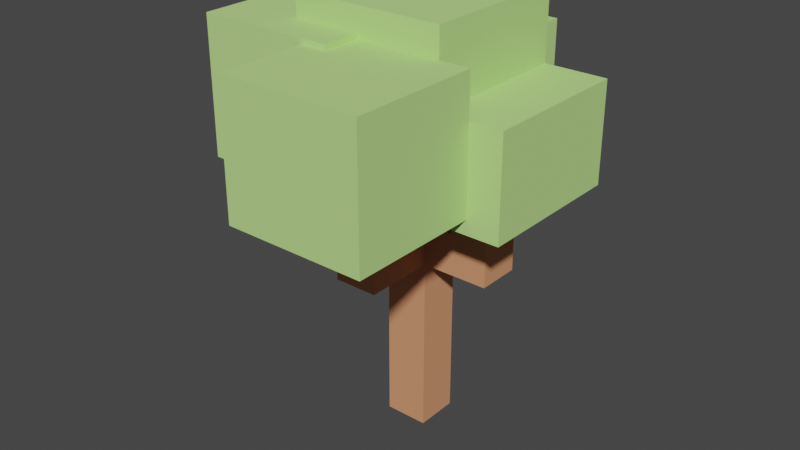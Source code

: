 # Source: tree2.blend  (saved by Blender 2.82.7; exported with 4.5.12 LTS)
import bpy
from mathutils import Matrix  # noqa: F401  (used for matrix-valued properties, if any)

bpy.ops.wm.read_factory_settings(use_empty=True)
scene = bpy.context.scene
scene.name = 'Scene'

# ---- collections
col_collection = bpy.data.collections.new('Collection'); scene.collection.children.link(col_collection)

# ---- materials (node trees are filled in below, after node groups)
mat_material = bpy.data.materials.new('Material')
mat_material.alpha_threshold = 0.0
mat_material.use_transparent_shadow = False
mat_material.diffuse_color = (0.686, 0.3029, 0.1561, 1.0)
mat_material.line_color = (0.0, 0.0, 0.0, 1.0)
mat_tree = bpy.data.materials.new('tree')
mat_tree.use_transparent_shadow = False
mat_tree.diffuse_color = (0.5017, 0.8, 0.2566, 1.0)
mat_tree_001 = bpy.data.materials.new('tree.001')
mat_tree_001.use_transparent_shadow = False
mat_tree_001.diffuse_color = (0.5017, 0.8, 0.2566, 1.0)
mat_tree_002 = bpy.data.materials.new('tree.002')
mat_tree_002.use_transparent_shadow = False
mat_tree_002.diffuse_color = (0.5017, 0.8, 0.2566, 1.0)
mat_tree_003 = bpy.data.materials.new('tree.003')
mat_tree_003.use_transparent_shadow = False
mat_tree_003.diffuse_color = (0.5017, 0.8, 0.2566, 1.0)
mat_tree_005 = bpy.data.materials.new('tree.005')
mat_tree_005.use_transparent_shadow = False
mat_tree_005.diffuse_color = (0.5017, 0.8, 0.2566, 1.0)

# ---- material node trees

# ---- world
world_world = bpy.data.worlds.new('World'); scene.world = world_world
world_world.use_nodes = True; world_world.node_tree.nodes.clear()
_N = world_world.node_tree.nodes; _L = world_world.node_tree.links
n0 = _N.new('ShaderNodeOutputWorld'); n0.name = 'World Output'; n0.location = (300, 300)
n1 = _N.new('ShaderNodeBackground'); n1.name = 'Background'; n1.location = (10, 300)
n1.inputs[0].default_value = (0.05088, 0.05088, 0.05088, 1.0)
_L.new(n1.outputs[0], n0.inputs[0])
n0.is_active_output = True
world_world.color = (0.05088, 0.05088, 0.05088)
world_world.use_sun_shadow = False
world_world.sun_shadow_jitter_overblur = 0.0

# ---- meshes
me_cube = bpy.data.meshes.new('Cube')
me_cube.from_pydata([(1.0, 1.0, 7.281), (1.0, 1.0, -1.0), (1.0, -1.0, 7.281), (1.0, -1.0, -1.0), (-1.0, 1.0, 7.281), (-1.0, 1.0, -1.0), (-1.0, -1.0, 7.281), (-1.0, -1.0, -1.0), (1.0, -1.0, 9.221), (-1.0, -1.0, 9.221), (1.0, 1.0, 9.221), (-1.0, 1.0, 9.221), (-2.806, 1.0, 9.221), (-2.806, -1.0, 9.221), (-2.806, 1.0, 7.281), (-2.806, -1.0, 7.281), (2.345, 1.0, 7.281), (2.345, -1.0, 7.281), (2.345, 1.0, 9.221), (2.345, -1.0, 9.221), (4.081, 1.0, 7.281), (4.081, -1.0, 7.281), (4.081, 1.0, 9.221), (4.081, -1.0, 9.221), (2.345, 1.0, 10.99), (2.345, -1.0, 10.99), (4.081, 1.0, 10.99), (4.081, -1.0, 10.99), (-1.0, 2.577, 7.281), (1.0, 2.577, 7.281), (-1.0, 2.577, 9.221), (1.0, 2.577, 9.221), (-4.669, -1.0, 9.221), (-4.669, -1.0, 7.281), (-4.669, 1.0, 7.281), (-4.669, 1.0, 9.221), (-1.0, -1.0, 10.16), (-1.0, 1.0, 10.16), (-2.806, -1.0, 10.16), (-2.806, 1.0, 10.16), (1.0, -2.475, 7.281), (-1.0, -2.475, 7.281), (1.0, -2.475, 9.221), (-1.0, -2.475, 9.221), (1.0, -4.284, 7.281), (-1.0, -4.284, 7.281), (1.0, -4.284, 9.221), (-1.0, -4.284, 9.221), (1.0, -2.475, 11.62), (-1.0, -2.475, 11.62), (1.0, -4.284, 11.62), (-1.0, -4.284, 11.62)], [], [(0, 4, 28, 29), (3, 2, 6, 7), (7, 6, 4, 5), (5, 1, 3, 7), (1, 0, 2, 3), (5, 4, 0, 1), (9, 6, 41, 43), (6, 9, 13, 15), (0, 10, 18, 16), (13, 12, 35, 32), (8, 10, 11, 9), (16, 18, 22, 20), (10, 8, 19, 18), (2, 0, 16, 17), (8, 2, 17, 19), (21, 20, 22, 23), (17, 16, 20, 21), (19, 17, 21, 23), (19, 23, 27, 25), (24, 25, 27, 26), (23, 22, 26, 27), (18, 19, 25, 24), (22, 18, 24, 26), (29, 28, 30, 31), (10, 0, 29, 31), (11, 10, 31, 30), (4, 11, 30, 28), (4, 6, 15, 14), (11, 4, 14, 12), (11, 12, 39, 37), (34, 33, 32, 35), (15, 13, 32, 33), (14, 15, 33, 34), (12, 14, 34, 35), (36, 37, 39, 38), (12, 13, 38, 39), (9, 11, 37, 36), (13, 9, 36, 38), (43, 41, 45, 47), (6, 2, 40, 41), (2, 8, 42, 40), (8, 9, 43, 42), (45, 44, 46, 47), (47, 46, 50, 51), (40, 42, 46, 44), (41, 40, 44, 45), (48, 49, 51, 50), (46, 42, 48, 50), (42, 43, 49, 48), (43, 47, 51, 49)])
_uv = me_cube.uv_layers.new(name='UVMap')
_uv.uv.foreach_set('vector', [0.625, 0.5, 0.625, 0.25, 0.625, 0.25, 0.625, 0.5, 0.375, 0.75, 0.625, 0.75, 0.625, 1.0, 0.375, 1.0, 0.375, 0.0, 0.625, 0.0, 0.625, 0.25, 0.375, 0.25, 0.125, 0.5, 0.375, 0.5, 0.375, 0.75, 0.125, 0.75, 0.375, 0.5, 0.625, 0.5, 0.625, 0.75, 0.375, 0.75, 0.375, 0.25, 0.625, 0.25, 0.625, 0.5, 0.375, 0.5, 0.625, 1.0, 0.625, 1.0, 0.625, 1.0, 0.625, 1.0, 0.625, 1.0, 0.625, 1.0, 0.625, 1.0, 0.625, 1.0, 0.625, 0.5, 0.625, 0.5, 0.625, 0.5, 0.625, 0.5, 0.625, 0.0, 0.625, 0.25, 0.625, 0.25, 0.625, 0.0, 0.625, 0.75, 0.625, 0.5, 0.625, 0.25, 0.625, 0.0, 0.625, 0.5, 0.625, 0.5, 0.625, 0.5, 0.625, 0.5, 0.625, 0.5, 0.625, 0.75, 0.625, 0.75, 0.625, 0.5, 0.625, 0.75, 0.625, 0.5, 0.625, 0.5, 0.625, 0.75, 0.625, 0.75, 0.625, 0.75, 0.625, 0.75, 0.625, 0.75, 0.625, 0.75, 0.625, 0.5, 0.625, 0.5, 0.625, 0.75, 0.625, 0.75, 0.625, 0.5, 0.625, 0.5, 0.625, 0.75, 0.625, 0.75, 0.625, 0.75, 0.625, 0.75, 0.625, 0.75, 0.625, 0.75, 0.625, 0.75, 0.625, 0.75, 0.625, 0.75, 0.625, 0.5, 0.625, 0.75, 0.625, 0.75, 0.625, 0.5, 0.625, 0.75, 0.625, 0.5, 0.625, 0.5, 0.625, 0.75, 0.625, 0.5, 0.625, 0.75, 0.625, 0.75, 0.625, 0.5, 0.625, 0.5, 0.625, 0.5, 0.625, 0.5, 0.625, 0.5, 0.625, 0.5, 0.625, 0.25, 0.625, 0.25, 0.625, 0.5, 0.625, 0.5, 0.625, 0.5, 0.625, 0.5, 0.625, 0.5, 0.625, 0.25, 0.625, 0.5, 0.625, 0.5, 0.625, 0.25, 0.625, 0.25, 0.625, 0.25, 0.625, 0.25, 0.625, 0.25, 0.625, 0.25, 0.625, 0.0, 0.625, 0.0, 0.625, 0.25, 0.625, 0.25, 0.625, 0.25, 0.625, 0.25, 0.625, 0.25, 0.625, 0.25, 0.625, 0.25, 0.625, 0.25, 0.625, 0.25, 0.625, 0.25, 0.625, 0.0, 0.625, 0.0, 0.625, 0.25, 0.625, 1.0, 0.625, 1.0, 0.625, 1.0, 0.625, 1.0, 0.625, 0.25, 0.625, 0.0, 0.625, 0.0, 0.625, 0.25, 0.625, 0.25, 0.625, 0.25, 0.625, 0.25, 0.625, 0.25, 0.625, 0.0, 0.625, 0.25, 0.625, 0.25, 0.625, 0.0, 0.625, 0.25, 0.625, 0.0, 0.625, 0.0, 0.625, 0.25, 0.625, 0.0, 0.625, 0.25, 0.625, 0.25, 0.625, 0.0, 0.625, 1.0, 0.625, 1.0, 0.625, 1.0, 0.625, 1.0, 0.625, 1.0, 0.625, 1.0, 0.625, 1.0, 0.625, 1.0, 0.625, 1.0, 0.625, 0.75, 0.625, 0.75, 0.625, 1.0, 0.625, 0.75, 0.625, 0.75, 0.625, 0.75, 0.625, 0.75, 0.625, 0.75, 0.625, 0.0, 0.625, 0.0, 0.625, 0.75, 0.625, 1.0, 0.625, 0.75, 0.625, 0.75, 0.625, 1.0, 0.625, 1.0, 0.625, 0.75, 0.625, 0.75, 0.625, 1.0, 0.625, 0.75, 0.625, 0.75, 0.625, 0.75, 0.625, 0.75, 0.625, 1.0, 0.625, 0.75, 0.625, 0.75, 0.625, 1.0, 0.625, 0.75, 0.625, 0.0, 0.625, 0.0, 0.625, 0.75, 0.625, 0.75, 0.625, 0.75, 0.625, 0.75, 0.625, 0.75, 0.625, 0.75, 0.625, 0.0, 0.625, 0.0, 0.625, 0.75, 0.625, 1.0, 0.625, 1.0, 0.625, 1.0, 0.625, 1.0])
me_cube.materials.append(mat_material)
me_cube.use_remesh_preserve_volume = False
me_cube.use_remesh_preserve_attributes = False
me_cube.use_mirror_vertex_groups = False
me_cube.update()
me_cube_001 = bpy.data.meshes.new('Cube.001')
me_cube_001.from_pydata([(-1.0, -1.0, -1.256), (-1.0, -1.0, 1.0), (-1.0, 1.0, -1.256), (-1.0, 1.0, 1.0), (1.0, -1.0, -1.256), (1.0, -1.0, 1.0), (1.0, 1.0, -1.256), (1.0, 1.0, 1.0)], [], [(0, 1, 3, 2), (2, 3, 7, 6), (6, 7, 5, 4), (4, 5, 1, 0), (2, 6, 4, 0), (7, 3, 1, 5)])
_uv = me_cube_001.uv_layers.new(name='UVMap')
_uv.uv.foreach_set('vector', [0.375, 0.0, 0.625, 0.0, 0.625, 0.25, 0.375, 0.25, 0.375, 0.25, 0.625, 0.25, 0.625, 0.5, 0.375, 0.5, 0.375, 0.5, 0.625, 0.5, 0.625, 0.75, 0.375, 0.75, 0.375, 0.75, 0.625, 0.75, 0.625, 1.0, 0.375, 1.0, 0.125, 0.5, 0.375, 0.5, 0.375, 0.75, 0.125, 0.75, 0.625, 0.5, 0.875, 0.5, 0.875, 0.75, 0.625, 0.75])
me_cube_001.materials.append(mat_tree)
me_cube_001.use_remesh_fix_poles = True
me_cube_001.use_remesh_preserve_attributes = False
me_cube_001.use_mirror_vertex_groups = False
me_cube_001.update()
me_cube_002 = bpy.data.meshes.new('Cube.002')
me_cube_002.from_pydata([(-1.0, -1.0, -1.0), (-1.0, -1.0, 1.0), (-1.0, 1.0, -1.0), (-1.0, 1.0, 1.0), (1.0, -1.0, -1.0), (1.0, -1.0, 1.0), (1.0, 1.0, -1.0), (1.0, 1.0, 1.0)], [], [(0, 1, 3, 2), (2, 3, 7, 6), (6, 7, 5, 4), (4, 5, 1, 0), (2, 6, 4, 0), (7, 3, 1, 5)])
_uv = me_cube_002.uv_layers.new(name='UVMap')
_uv.uv.foreach_set('vector', [0.375, 0.0, 0.625, 0.0, 0.625, 0.25, 0.375, 0.25, 0.375, 0.25, 0.625, 0.25, 0.625, 0.5, 0.375, 0.5, 0.375, 0.5, 0.625, 0.5, 0.625, 0.75, 0.375, 0.75, 0.375, 0.75, 0.625, 0.75, 0.625, 1.0, 0.375, 1.0, 0.125, 0.5, 0.375, 0.5, 0.375, 0.75, 0.125, 0.75, 0.625, 0.5, 0.875, 0.5, 0.875, 0.75, 0.625, 0.75])
me_cube_002.materials.append(mat_tree_001)
me_cube_002.use_remesh_fix_poles = True
me_cube_002.use_remesh_preserve_attributes = False
me_cube_002.use_mirror_vertex_groups = False
me_cube_002.update()
me_cube_003 = bpy.data.meshes.new('Cube.003')
me_cube_003.from_pydata([(-1.0, -1.0, -1.0), (-1.0, -1.0, 1.0), (-1.0, 1.0, -1.0), (-1.0, 1.0, 1.0), (1.0, -1.0, -1.0), (1.0, -1.0, 1.0), (1.0, 1.0, -1.0), (1.0, 1.0, 1.0)], [], [(0, 1, 3, 2), (2, 3, 7, 6), (6, 7, 5, 4), (4, 5, 1, 0), (2, 6, 4, 0), (7, 3, 1, 5)])
_uv = me_cube_003.uv_layers.new(name='UVMap')
_uv.uv.foreach_set('vector', [0.375, 0.0, 0.625, 0.0, 0.625, 0.25, 0.375, 0.25, 0.375, 0.25, 0.625, 0.25, 0.625, 0.5, 0.375, 0.5, 0.375, 0.5, 0.625, 0.5, 0.625, 0.75, 0.375, 0.75, 0.375, 0.75, 0.625, 0.75, 0.625, 1.0, 0.375, 1.0, 0.125, 0.5, 0.375, 0.5, 0.375, 0.75, 0.125, 0.75, 0.625, 0.5, 0.875, 0.5, 0.875, 0.75, 0.625, 0.75])
me_cube_003.materials.append(mat_tree_002)
me_cube_003.use_remesh_fix_poles = True
me_cube_003.use_remesh_preserve_attributes = False
me_cube_003.use_mirror_vertex_groups = False
me_cube_003.update()
me_cube_004 = bpy.data.meshes.new('Cube.004')
me_cube_004.from_pydata([(-1.0, -1.22, -1.373), (-1.0, -1.22, 1.0), (-1.0, 1.0, -1.373), (-1.0, 1.0, 1.0), (1.0, -1.22, -1.373), (1.0, -1.22, 1.0), (1.0, 1.0, -1.373), (1.0, 1.0, 1.0)], [], [(0, 1, 3, 2), (2, 3, 7, 6), (6, 7, 5, 4), (4, 5, 1, 0), (2, 6, 4, 0), (7, 3, 1, 5)])
_uv = me_cube_004.uv_layers.new(name='UVMap')
_uv.uv.foreach_set('vector', [0.375, 0.0, 0.625, 0.0, 0.625, 0.25, 0.375, 0.25, 0.375, 0.25, 0.625, 0.25, 0.625, 0.5, 0.375, 0.5, 0.375, 0.5, 0.625, 0.5, 0.625, 0.75, 0.375, 0.75, 0.375, 0.75, 0.625, 0.75, 0.625, 1.0, 0.375, 1.0, 0.125, 0.5, 0.375, 0.5, 0.375, 0.75, 0.125, 0.75, 0.625, 0.5, 0.875, 0.5, 0.875, 0.75, 0.625, 0.75])
me_cube_004.materials.append(mat_tree_003)
me_cube_004.use_remesh_fix_poles = True
me_cube_004.use_remesh_preserve_attributes = False
me_cube_004.use_mirror_vertex_groups = False
me_cube_004.update()
me_cube_006 = bpy.data.meshes.new('Cube.006')
me_cube_006.from_pydata([(-1.0, -1.22, -1.373), (-1.0, -1.22, 1.0), (-1.0, 1.0, -1.373), (-1.0, 1.0, 1.0), (1.0, -1.22, -1.373), (1.0, -1.22, 1.0), (1.0, 1.0, -1.373), (1.0, 1.0, 1.0)], [], [(0, 1, 3, 2), (2, 3, 7, 6), (6, 7, 5, 4), (4, 5, 1, 0), (2, 6, 4, 0), (7, 3, 1, 5)])
_uv = me_cube_006.uv_layers.new(name='UVMap')
_uv.uv.foreach_set('vector', [0.375, 0.0, 0.625, 0.0, 0.625, 0.25, 0.375, 0.25, 0.375, 0.25, 0.625, 0.25, 0.625, 0.5, 0.375, 0.5, 0.375, 0.5, 0.625, 0.5, 0.625, 0.75, 0.375, 0.75, 0.375, 0.75, 0.625, 0.75, 0.625, 1.0, 0.375, 1.0, 0.125, 0.5, 0.375, 0.5, 0.375, 0.75, 0.125, 0.75, 0.625, 0.5, 0.875, 0.5, 0.875, 0.75, 0.625, 0.75])
me_cube_006.materials.append(mat_tree_005)
me_cube_006.use_remesh_fix_poles = True
me_cube_006.use_remesh_preserve_attributes = False
me_cube_006.use_mirror_vertex_groups = False
me_cube_006.update()

# ---- objects
ob_cube = bpy.data.objects.new('Cube', me_cube)
ob_cube_001 = bpy.data.objects.new('Cube.001', me_cube_001)
ob_cube_002 = bpy.data.objects.new('Cube.002', me_cube_002)
ob_cube_003 = bpy.data.objects.new('Cube.003', me_cube_003)
ob_cube_004 = bpy.data.objects.new('Cube.004', me_cube_004)
ob_cube_006 = bpy.data.objects.new('Cube.006', me_cube_006)

# ---- transforms, parenting, visibility, modifiers, constraints
ob_cube.location = (0.0, 0.0, 0.0)
ob_cube.lock_rotations_4d = False
ob_cube.empty_display_type = 'ARROWS'
ob_cube.lineart.crease_threshold = 0.0
ob_cube_001.location = (0.0, 0.0, 14.4)
ob_cube_001.scale = (-3.507, -3.507, -3.507)
ob_cube_001.lineart.crease_threshold = 0.0
ob_cube_002.location = (4.675, 0.0, 13.28)
ob_cube_002.scale = (-1.705, -3.509, -2.281)
ob_cube_002.lineart.crease_threshold = 0.0
ob_cube_003.location = (-3.482, -1.899, 14.66)
ob_cube_003.scale = (-3.189, -3.425, -3.092)
ob_cube_003.lineart.crease_threshold = 0.0
ob_cube_004.location = (-1.086, 2.973, 13.21)
ob_cube_004.scale = (-2.945, -3.203, -2.281)
ob_cube_004.lineart.crease_threshold = 0.0
ob_cube_006.location = (1.708, -6.763, 14.12)
ob_cube_006.scale = (-3.192, -2.664, -2.473)
ob_cube_006.lineart.crease_threshold = 0.0

# ---- collection membership
col_collection.objects.link(ob_cube)
col_collection.objects.link(ob_cube_001)
col_collection.objects.link(ob_cube_002)
col_collection.objects.link(ob_cube_003)
col_collection.objects.link(ob_cube_004)
col_collection.objects.link(ob_cube_006)

# ---- scene / render settings (as saved in the file)
scene.frame_start = 1; scene.frame_end = 250; scene.frame_set(1)
scene.render.engine = 'BLENDER_EEVEE_NEXT'
scene.cycles.use_denoising = False
scene.cycles.samples = 128
scene.cycles.sampling_pattern = 'TABULATED_SOBOL'
scene.cycles.use_adaptive_sampling = False
scene.cycles.use_light_tree = False
scene.view_settings.view_transform = 'Filmic'
bpy.context.view_layer.update()

# ---- added for rendering (the .blend has no active camera and no usable light): camera, sun
cam_auto = bpy.data.cameras.new('AutoCamera')
cam_auto.lens = 50.0
cam_auto.sensor_width = 36.0
cam_auto.clip_end = 1000.0
ob_auto_camera = bpy.data.objects.new('AutoCamera', cam_auto)
scene.collection.objects.link(ob_auto_camera)
ob_auto_camera.location = (26.483, -33.2273, 30.2038)
ob_auto_camera.rotation_euler = (1.09748, -7.21219e-08, 0.694738)
scene.camera = ob_auto_camera
light_auto_sun = bpy.data.lights.new('AutoSun', 'SUN')
light_auto_sun.energy = 3.0
light_auto_sun.angle = 0.0523599
ob_auto_sun = bpy.data.objects.new('AutoSun', light_auto_sun)
scene.collection.objects.link(ob_auto_sun)
ob_auto_sun.rotation_euler = (0.872665, 0.174533, 0.523599)
bpy.context.view_layer.update()

